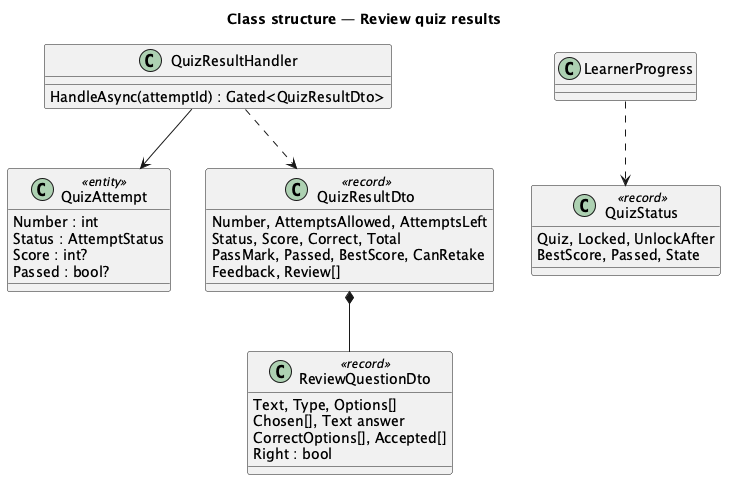

The diagram above was rendered by PlantUML. Its source (embedded in the PNG):
@startuml
title Class structure — Review quiz results
skinparam classAttributeIconSize 0
class QuizAttempt <<entity>> {
  Number : int
  Status : AttemptStatus
  Score : int?
  Passed : bool?
}
class QuizResultHandler {
  HandleAsync(attemptId) : Gated<QuizResultDto>
}
class QuizResultDto <<record>> {
  Number, AttemptsAllowed, AttemptsLeft
  Status, Score, Correct, Total
  PassMark, Passed, BestScore, CanRetake
  Feedback, Review[]
}
class ReviewQuestionDto <<record>> {
  Text, Type, Options[]
  Chosen[], Text answer
  CorrectOptions[], Accepted[]
  Right : bool
}
class QuizStatus <<record>> {
  Quiz, Locked, UnlockAfter
  BestScore, Passed, State
}
class LearnerProgress
QuizResultHandler --> QuizAttempt
QuizResultHandler ..> QuizResultDto
QuizResultDto *-- ReviewQuestionDto
LearnerProgress ..> QuizStatus
@enduml